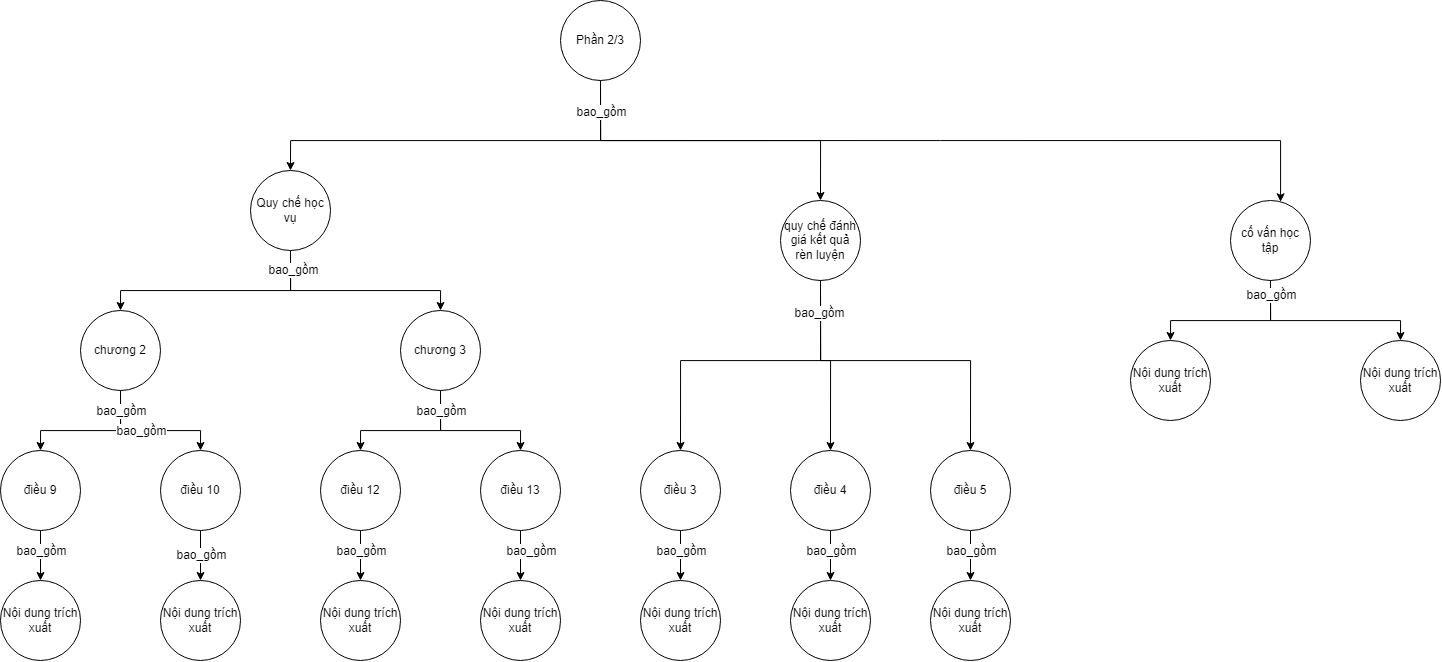

The diagram above was exported from draw.io. Its source (the exported page's mxGraphModel, read from the mxfile embedded in the PNG):
<mxGraphModel dx="2465" dy="803" grid="1" gridSize="10" guides="1" tooltips="1" connect="1" arrows="1" fold="1" page="1" pageScale="1" pageWidth="850" pageHeight="1100" math="0" shadow="0">
  <root>
    <mxCell id="0" />
    <mxCell id="1" parent="0" />
    <mxCell id="8hIPdGMCIQlP8JVQiX4w-88" value="" style="edgeStyle=orthogonalEdgeStyle;rounded=0;orthogonalLoop=1;jettySize=auto;html=1;" edge="1" parent="1" source="8hIPdGMCIQlP8JVQiX4w-86" target="8hIPdGMCIQlP8JVQiX4w-87">
      <mxGeometry relative="1" as="geometry">
        <Array as="points">
          <mxPoint x="380" y="930" />
          <mxPoint x="70" y="930" />
        </Array>
      </mxGeometry>
    </mxCell>
    <mxCell id="8hIPdGMCIQlP8JVQiX4w-90" value="" style="edgeStyle=orthogonalEdgeStyle;rounded=0;orthogonalLoop=1;jettySize=auto;html=1;" edge="1" parent="1" source="8hIPdGMCIQlP8JVQiX4w-86" target="8hIPdGMCIQlP8JVQiX4w-89">
      <mxGeometry relative="1" as="geometry">
        <Array as="points">
          <mxPoint x="380" y="930" />
          <mxPoint x="600" y="930" />
        </Array>
      </mxGeometry>
    </mxCell>
    <mxCell id="8hIPdGMCIQlP8JVQiX4w-92" value="" style="edgeStyle=orthogonalEdgeStyle;rounded=0;orthogonalLoop=1;jettySize=auto;html=1;" edge="1" parent="1" source="8hIPdGMCIQlP8JVQiX4w-86" target="8hIPdGMCIQlP8JVQiX4w-91">
      <mxGeometry relative="1" as="geometry">
        <Array as="points">
          <mxPoint x="380" y="930" />
          <mxPoint x="1060" y="930" />
        </Array>
      </mxGeometry>
    </mxCell>
    <mxCell id="8hIPdGMCIQlP8JVQiX4w-124" value="bao_gồm" style="edgeLabel;html=1;align=center;verticalAlign=middle;resizable=0;points=[];" vertex="1" connectable="0" parent="8hIPdGMCIQlP8JVQiX4w-92">
      <mxGeometry x="-0.9242" relative="1" as="geometry">
        <mxPoint as="offset" />
      </mxGeometry>
    </mxCell>
    <mxCell id="8hIPdGMCIQlP8JVQiX4w-86" value="Phần 2/3" style="ellipse;whiteSpace=wrap;html=1;" vertex="1" parent="1">
      <mxGeometry x="340" y="790" width="80" height="80" as="geometry" />
    </mxCell>
    <mxCell id="8hIPdGMCIQlP8JVQiX4w-125" style="edgeStyle=orthogonalEdgeStyle;rounded=0;orthogonalLoop=1;jettySize=auto;html=1;entryX=0.5;entryY=0;entryDx=0;entryDy=0;" edge="1" parent="1" source="8hIPdGMCIQlP8JVQiX4w-87" target="8hIPdGMCIQlP8JVQiX4w-118">
      <mxGeometry relative="1" as="geometry">
        <Array as="points">
          <mxPoint x="70" y="1080" />
          <mxPoint x="-100" y="1080" />
        </Array>
      </mxGeometry>
    </mxCell>
    <mxCell id="8hIPdGMCIQlP8JVQiX4w-126" style="edgeStyle=orthogonalEdgeStyle;rounded=0;orthogonalLoop=1;jettySize=auto;html=1;entryX=0.5;entryY=0;entryDx=0;entryDy=0;" edge="1" parent="1" source="8hIPdGMCIQlP8JVQiX4w-87" target="8hIPdGMCIQlP8JVQiX4w-136">
      <mxGeometry relative="1" as="geometry">
        <mxPoint x="230" y="1100" as="targetPoint" />
        <Array as="points">
          <mxPoint x="70" y="1080" />
          <mxPoint x="220" y="1080" />
        </Array>
      </mxGeometry>
    </mxCell>
    <mxCell id="8hIPdGMCIQlP8JVQiX4w-127" value="bao_gồm" style="edgeLabel;html=1;align=center;verticalAlign=middle;resizable=0;points=[];" vertex="1" connectable="0" parent="8hIPdGMCIQlP8JVQiX4w-126">
      <mxGeometry x="-0.9246" y="2" relative="1" as="geometry">
        <mxPoint y="12" as="offset" />
      </mxGeometry>
    </mxCell>
    <mxCell id="8hIPdGMCIQlP8JVQiX4w-87" value="Quy chế học vụ" style="ellipse;whiteSpace=wrap;html=1;" vertex="1" parent="1">
      <mxGeometry x="30" y="960" width="80" height="80" as="geometry" />
    </mxCell>
    <mxCell id="8hIPdGMCIQlP8JVQiX4w-138" style="edgeStyle=orthogonalEdgeStyle;rounded=0;orthogonalLoop=1;jettySize=auto;html=1;entryX=0.5;entryY=0;entryDx=0;entryDy=0;" edge="1" parent="1" source="8hIPdGMCIQlP8JVQiX4w-89" target="8hIPdGMCIQlP8JVQiX4w-120">
      <mxGeometry relative="1" as="geometry">
        <Array as="points">
          <mxPoint x="600" y="1150" />
          <mxPoint x="460" y="1150" />
        </Array>
      </mxGeometry>
    </mxCell>
    <mxCell id="8hIPdGMCIQlP8JVQiX4w-139" style="edgeStyle=orthogonalEdgeStyle;rounded=0;orthogonalLoop=1;jettySize=auto;html=1;entryX=0.5;entryY=0;entryDx=0;entryDy=0;" edge="1" parent="1" source="8hIPdGMCIQlP8JVQiX4w-89" target="8hIPdGMCIQlP8JVQiX4w-121">
      <mxGeometry relative="1" as="geometry">
        <Array as="points">
          <mxPoint x="600" y="1150" />
          <mxPoint x="610" y="1150" />
        </Array>
      </mxGeometry>
    </mxCell>
    <mxCell id="8hIPdGMCIQlP8JVQiX4w-142" style="edgeStyle=orthogonalEdgeStyle;rounded=0;orthogonalLoop=1;jettySize=auto;html=1;entryX=0.5;entryY=0;entryDx=0;entryDy=0;" edge="1" parent="1" source="8hIPdGMCIQlP8JVQiX4w-89" target="8hIPdGMCIQlP8JVQiX4w-123">
      <mxGeometry relative="1" as="geometry">
        <Array as="points">
          <mxPoint x="600" y="1150" />
          <mxPoint x="750" y="1150" />
        </Array>
      </mxGeometry>
    </mxCell>
    <mxCell id="8hIPdGMCIQlP8JVQiX4w-143" value="bao_gồm" style="edgeLabel;html=1;align=center;verticalAlign=middle;resizable=0;points=[];" vertex="1" connectable="0" parent="8hIPdGMCIQlP8JVQiX4w-142">
      <mxGeometry x="-0.8019" y="-2" relative="1" as="geometry">
        <mxPoint as="offset" />
      </mxGeometry>
    </mxCell>
    <mxCell id="8hIPdGMCIQlP8JVQiX4w-89" value="quy chế đánh giá kết quả rèn luyện" style="ellipse;whiteSpace=wrap;html=1;" vertex="1" parent="1">
      <mxGeometry x="560" y="990" width="80" height="80" as="geometry" />
    </mxCell>
    <mxCell id="8hIPdGMCIQlP8JVQiX4w-145" value="" style="edgeStyle=orthogonalEdgeStyle;rounded=0;orthogonalLoop=1;jettySize=auto;html=1;" edge="1" parent="1" source="8hIPdGMCIQlP8JVQiX4w-91" target="8hIPdGMCIQlP8JVQiX4w-144">
      <mxGeometry relative="1" as="geometry">
        <Array as="points">
          <mxPoint x="1050" y="1110" />
          <mxPoint x="950" y="1110" />
        </Array>
      </mxGeometry>
    </mxCell>
    <mxCell id="8hIPdGMCIQlP8JVQiX4w-147" value="" style="edgeStyle=orthogonalEdgeStyle;rounded=0;orthogonalLoop=1;jettySize=auto;html=1;" edge="1" parent="1" source="8hIPdGMCIQlP8JVQiX4w-91" target="8hIPdGMCIQlP8JVQiX4w-146">
      <mxGeometry relative="1" as="geometry">
        <Array as="points">
          <mxPoint x="1050" y="1110" />
          <mxPoint x="1180" y="1110" />
        </Array>
      </mxGeometry>
    </mxCell>
    <mxCell id="8hIPdGMCIQlP8JVQiX4w-148" value="bao_gồm" style="edgeLabel;html=1;align=center;verticalAlign=middle;resizable=0;points=[];" vertex="1" connectable="0" parent="8hIPdGMCIQlP8JVQiX4w-147">
      <mxGeometry x="-0.8519" relative="1" as="geometry">
        <mxPoint as="offset" />
      </mxGeometry>
    </mxCell>
    <mxCell id="8hIPdGMCIQlP8JVQiX4w-91" value="cố vấn học tập" style="ellipse;whiteSpace=wrap;html=1;" vertex="1" parent="1">
      <mxGeometry x="1010" y="990" width="80" height="80" as="geometry" />
    </mxCell>
    <mxCell id="8hIPdGMCIQlP8JVQiX4w-164" value="" style="edgeStyle=orthogonalEdgeStyle;rounded=0;orthogonalLoop=1;jettySize=auto;html=1;" edge="1" parent="1" source="8hIPdGMCIQlP8JVQiX4w-112" target="8hIPdGMCIQlP8JVQiX4w-162">
      <mxGeometry relative="1" as="geometry" />
    </mxCell>
    <mxCell id="8hIPdGMCIQlP8JVQiX4w-112" value="điều 9" style="ellipse;whiteSpace=wrap;html=1;" vertex="1" parent="1">
      <mxGeometry x="-220" y="1240" width="80" height="80" as="geometry" />
    </mxCell>
    <mxCell id="8hIPdGMCIQlP8JVQiX4w-165" value="" style="edgeStyle=orthogonalEdgeStyle;rounded=0;orthogonalLoop=1;jettySize=auto;html=1;" edge="1" parent="1" source="8hIPdGMCIQlP8JVQiX4w-113" target="8hIPdGMCIQlP8JVQiX4w-161">
      <mxGeometry relative="1" as="geometry" />
    </mxCell>
    <mxCell id="8hIPdGMCIQlP8JVQiX4w-170" value="&lt;span style=&quot;color: rgba(0, 0, 0, 0); font-family: monospace; font-size: 0px; text-align: start; background-color: rgb(251, 251, 251);&quot;&gt;%3CmxGraphModel%3E%3Croot%3E%3CmxCell%20id%3D%220%22%2F%3E%3CmxCell%20id%3D%221%22%20parent%3D%220%22%2F%3E%3CmxCell%20id%3D%222%22%20value%3D%22bao_g%E1%BB%93m%22%20style%3D%22edgeLabel%3Bhtml%3D1%3Balign%3Dcenter%3BverticalAlign%3Dmiddle%3Bresizable%3D0%3Bpoints%3D%5B%5D%3B%22%20vertex%3D%221%22%20connectable%3D%220%22%20parent%3D%221%22%3E%3CmxGeometry%20x%3D%22-100%22%20y%3D%221200.2307692307695%22%20as%3D%22geometry%22%2F%3E%3C%2FmxCell%3E%3C%2Froot%3E%3C%2FmxGraphModel%3E&lt;/span&gt;" style="edgeLabel;html=1;align=center;verticalAlign=middle;resizable=0;points=[];" vertex="1" connectable="0" parent="8hIPdGMCIQlP8JVQiX4w-165">
      <mxGeometry x="-0.0868" y="1" relative="1" as="geometry">
        <mxPoint as="offset" />
      </mxGeometry>
    </mxCell>
    <mxCell id="8hIPdGMCIQlP8JVQiX4w-171" value="bao_gồm" style="edgeLabel;html=1;align=center;verticalAlign=middle;resizable=0;points=[];" vertex="1" connectable="0" parent="8hIPdGMCIQlP8JVQiX4w-165">
      <mxGeometry x="-0.0342" relative="1" as="geometry">
        <mxPoint as="offset" />
      </mxGeometry>
    </mxCell>
    <mxCell id="8hIPdGMCIQlP8JVQiX4w-113" value="điều 10" style="ellipse;whiteSpace=wrap;html=1;" vertex="1" parent="1">
      <mxGeometry x="-60" y="1240" width="80" height="80" as="geometry" />
    </mxCell>
    <mxCell id="8hIPdGMCIQlP8JVQiX4w-128" style="edgeStyle=orthogonalEdgeStyle;rounded=0;orthogonalLoop=1;jettySize=auto;html=1;entryX=0.5;entryY=0;entryDx=0;entryDy=0;" edge="1" parent="1" source="8hIPdGMCIQlP8JVQiX4w-118" target="8hIPdGMCIQlP8JVQiX4w-112">
      <mxGeometry relative="1" as="geometry">
        <Array as="points">
          <mxPoint x="-100" y="1220" />
          <mxPoint x="-180" y="1220" />
        </Array>
      </mxGeometry>
    </mxCell>
    <mxCell id="8hIPdGMCIQlP8JVQiX4w-129" style="edgeStyle=orthogonalEdgeStyle;rounded=0;orthogonalLoop=1;jettySize=auto;html=1;entryX=0.5;entryY=0;entryDx=0;entryDy=0;" edge="1" parent="1" source="8hIPdGMCIQlP8JVQiX4w-118" target="8hIPdGMCIQlP8JVQiX4w-113">
      <mxGeometry relative="1" as="geometry">
        <Array as="points">
          <mxPoint x="-100" y="1220" />
          <mxPoint x="-20" y="1220" />
        </Array>
      </mxGeometry>
    </mxCell>
    <mxCell id="8hIPdGMCIQlP8JVQiX4w-130" value="bao_gồm" style="edgeLabel;html=1;align=center;verticalAlign=middle;resizable=0;points=[];" vertex="1" connectable="0" parent="8hIPdGMCIQlP8JVQiX4w-129">
      <mxGeometry x="-0.8718" relative="1" as="geometry">
        <mxPoint y="11" as="offset" />
      </mxGeometry>
    </mxCell>
    <mxCell id="8hIPdGMCIQlP8JVQiX4w-118" value="chương 2" style="ellipse;whiteSpace=wrap;html=1;" vertex="1" parent="1">
      <mxGeometry x="-140" y="1100" width="80" height="80" as="geometry" />
    </mxCell>
    <mxCell id="8hIPdGMCIQlP8JVQiX4w-156" value="" style="edgeStyle=orthogonalEdgeStyle;rounded=0;orthogonalLoop=1;jettySize=auto;html=1;" edge="1" parent="1" source="8hIPdGMCIQlP8JVQiX4w-120" target="8hIPdGMCIQlP8JVQiX4w-155">
      <mxGeometry relative="1" as="geometry" />
    </mxCell>
    <mxCell id="8hIPdGMCIQlP8JVQiX4w-120" value="điều 3" style="ellipse;whiteSpace=wrap;html=1;" vertex="1" parent="1">
      <mxGeometry x="420" y="1240" width="80" height="80" as="geometry" />
    </mxCell>
    <mxCell id="8hIPdGMCIQlP8JVQiX4w-158" value="" style="edgeStyle=orthogonalEdgeStyle;rounded=0;orthogonalLoop=1;jettySize=auto;html=1;" edge="1" parent="1" source="8hIPdGMCIQlP8JVQiX4w-121" target="8hIPdGMCIQlP8JVQiX4w-154">
      <mxGeometry relative="1" as="geometry" />
    </mxCell>
    <mxCell id="8hIPdGMCIQlP8JVQiX4w-121" value="điều 4" style="ellipse;whiteSpace=wrap;html=1;" vertex="1" parent="1">
      <mxGeometry x="570" y="1240" width="80" height="80" as="geometry" />
    </mxCell>
    <mxCell id="8hIPdGMCIQlP8JVQiX4w-159" value="" style="edgeStyle=orthogonalEdgeStyle;rounded=0;orthogonalLoop=1;jettySize=auto;html=1;" edge="1" parent="1" source="8hIPdGMCIQlP8JVQiX4w-123" target="8hIPdGMCIQlP8JVQiX4w-153">
      <mxGeometry relative="1" as="geometry" />
    </mxCell>
    <mxCell id="8hIPdGMCIQlP8JVQiX4w-123" value="điều 5" style="ellipse;whiteSpace=wrap;html=1;" vertex="1" parent="1">
      <mxGeometry x="710" y="1240" width="80" height="80" as="geometry" />
    </mxCell>
    <mxCell id="8hIPdGMCIQlP8JVQiX4w-166" value="" style="edgeStyle=orthogonalEdgeStyle;rounded=0;orthogonalLoop=1;jettySize=auto;html=1;" edge="1" parent="1" source="8hIPdGMCIQlP8JVQiX4w-131" target="8hIPdGMCIQlP8JVQiX4w-160">
      <mxGeometry relative="1" as="geometry" />
    </mxCell>
    <mxCell id="8hIPdGMCIQlP8JVQiX4w-131" value="điều 12" style="ellipse;whiteSpace=wrap;html=1;" vertex="1" parent="1">
      <mxGeometry x="100" y="1240" width="80" height="80" as="geometry" />
    </mxCell>
    <mxCell id="8hIPdGMCIQlP8JVQiX4w-167" value="" style="edgeStyle=orthogonalEdgeStyle;rounded=0;orthogonalLoop=1;jettySize=auto;html=1;" edge="1" parent="1" source="8hIPdGMCIQlP8JVQiX4w-132" target="8hIPdGMCIQlP8JVQiX4w-163">
      <mxGeometry relative="1" as="geometry" />
    </mxCell>
    <mxCell id="8hIPdGMCIQlP8JVQiX4w-132" value="điều 13" style="ellipse;whiteSpace=wrap;html=1;" vertex="1" parent="1">
      <mxGeometry x="260" y="1240" width="80" height="80" as="geometry" />
    </mxCell>
    <mxCell id="8hIPdGMCIQlP8JVQiX4w-133" style="edgeStyle=orthogonalEdgeStyle;rounded=0;orthogonalLoop=1;jettySize=auto;html=1;entryX=0.5;entryY=0;entryDx=0;entryDy=0;" edge="1" parent="1" source="8hIPdGMCIQlP8JVQiX4w-136" target="8hIPdGMCIQlP8JVQiX4w-131">
      <mxGeometry relative="1" as="geometry">
        <Array as="points">
          <mxPoint x="220" y="1220" />
          <mxPoint x="140" y="1220" />
        </Array>
      </mxGeometry>
    </mxCell>
    <mxCell id="8hIPdGMCIQlP8JVQiX4w-134" style="edgeStyle=orthogonalEdgeStyle;rounded=0;orthogonalLoop=1;jettySize=auto;html=1;entryX=0.5;entryY=0;entryDx=0;entryDy=0;" edge="1" parent="1" source="8hIPdGMCIQlP8JVQiX4w-136" target="8hIPdGMCIQlP8JVQiX4w-132">
      <mxGeometry relative="1" as="geometry">
        <Array as="points">
          <mxPoint x="220" y="1220" />
          <mxPoint x="300" y="1220" />
        </Array>
      </mxGeometry>
    </mxCell>
    <mxCell id="8hIPdGMCIQlP8JVQiX4w-135" value="bao_gồm" style="edgeLabel;html=1;align=center;verticalAlign=middle;resizable=0;points=[];" vertex="1" connectable="0" parent="8hIPdGMCIQlP8JVQiX4w-134">
      <mxGeometry x="-0.8718" relative="1" as="geometry">
        <mxPoint y="11" as="offset" />
      </mxGeometry>
    </mxCell>
    <mxCell id="8hIPdGMCIQlP8JVQiX4w-136" value="chương 3" style="ellipse;whiteSpace=wrap;html=1;" vertex="1" parent="1">
      <mxGeometry x="180" y="1100" width="80" height="80" as="geometry" />
    </mxCell>
    <mxCell id="8hIPdGMCIQlP8JVQiX4w-144" value="Nội dung trích xuất" style="ellipse;whiteSpace=wrap;html=1;" vertex="1" parent="1">
      <mxGeometry x="910" y="1130" width="80" height="80" as="geometry" />
    </mxCell>
    <mxCell id="8hIPdGMCIQlP8JVQiX4w-146" value="Nội dung trích xuất" style="ellipse;whiteSpace=wrap;html=1;" vertex="1" parent="1">
      <mxGeometry x="1140" y="1130" width="80" height="80" as="geometry" />
    </mxCell>
    <mxCell id="8hIPdGMCIQlP8JVQiX4w-153" value="Nội dung trích xuất" style="ellipse;whiteSpace=wrap;html=1;" vertex="1" parent="1">
      <mxGeometry x="710" y="1370" width="80" height="80" as="geometry" />
    </mxCell>
    <mxCell id="8hIPdGMCIQlP8JVQiX4w-154" value="Nội dung trích xuất" style="ellipse;whiteSpace=wrap;html=1;" vertex="1" parent="1">
      <mxGeometry x="570" y="1370" width="80" height="80" as="geometry" />
    </mxCell>
    <mxCell id="8hIPdGMCIQlP8JVQiX4w-155" value="Nội dung trích xuất" style="ellipse;whiteSpace=wrap;html=1;" vertex="1" parent="1">
      <mxGeometry x="420" y="1370" width="80" height="80" as="geometry" />
    </mxCell>
    <mxCell id="8hIPdGMCIQlP8JVQiX4w-160" value="Nội dung trích xuất" style="ellipse;whiteSpace=wrap;html=1;" vertex="1" parent="1">
      <mxGeometry x="100" y="1370" width="80" height="80" as="geometry" />
    </mxCell>
    <mxCell id="8hIPdGMCIQlP8JVQiX4w-161" value="Nội dung trích xuất" style="ellipse;whiteSpace=wrap;html=1;" vertex="1" parent="1">
      <mxGeometry x="-60" y="1370" width="80" height="80" as="geometry" />
    </mxCell>
    <mxCell id="8hIPdGMCIQlP8JVQiX4w-162" value="Nội dung trích xuất" style="ellipse;whiteSpace=wrap;html=1;" vertex="1" parent="1">
      <mxGeometry x="-220" y="1370" width="80" height="80" as="geometry" />
    </mxCell>
    <mxCell id="8hIPdGMCIQlP8JVQiX4w-163" value="Nội dung trích xuất" style="ellipse;whiteSpace=wrap;html=1;" vertex="1" parent="1">
      <mxGeometry x="260" y="1370" width="80" height="80" as="geometry" />
    </mxCell>
    <mxCell id="8hIPdGMCIQlP8JVQiX4w-168" value="bao_gồm" style="edgeLabel;html=1;align=center;verticalAlign=middle;resizable=0;points=[];" vertex="1" connectable="0" parent="1">
      <mxGeometry x="-180" y="1340.0007692307695" as="geometry" />
    </mxCell>
    <mxCell id="8hIPdGMCIQlP8JVQiX4w-169" value="bao_gồm" style="edgeLabel;html=1;align=center;verticalAlign=middle;resizable=0;points=[];" vertex="1" connectable="0" parent="1">
      <mxGeometry x="-80" y="1220.2307692307695" as="geometry" />
    </mxCell>
    <mxCell id="8hIPdGMCIQlP8JVQiX4w-172" value="bao_gồm" style="edgeLabel;html=1;align=center;verticalAlign=middle;resizable=0;points=[];" vertex="1" connectable="0" parent="1">
      <mxGeometry x="140" y="1340.0036842105264" as="geometry" />
    </mxCell>
    <mxCell id="8hIPdGMCIQlP8JVQiX4w-173" value="bao_gồm" style="edgeLabel;html=1;align=center;verticalAlign=middle;resizable=0;points=[];" vertex="1" connectable="0" parent="1">
      <mxGeometry x="310" y="1340.0036842105264" as="geometry" />
    </mxCell>
    <mxCell id="8hIPdGMCIQlP8JVQiX4w-174" value="bao_gồm" style="edgeLabel;html=1;align=center;verticalAlign=middle;resizable=0;points=[];" vertex="1" connectable="0" parent="1">
      <mxGeometry x="460" y="1340.0036842105264" as="geometry" />
    </mxCell>
    <mxCell id="8hIPdGMCIQlP8JVQiX4w-175" value="bao_gồm" style="edgeLabel;html=1;align=center;verticalAlign=middle;resizable=0;points=[];" vertex="1" connectable="0" parent="1">
      <mxGeometry x="610" y="1340.0036842105264" as="geometry" />
    </mxCell>
    <mxCell id="8hIPdGMCIQlP8JVQiX4w-176" value="bao_gồm" style="edgeLabel;html=1;align=center;verticalAlign=middle;resizable=0;points=[];" vertex="1" connectable="0" parent="1">
      <mxGeometry x="750" y="1340.0036842105264" as="geometry" />
    </mxCell>
  </root>
</mxGraphModel>